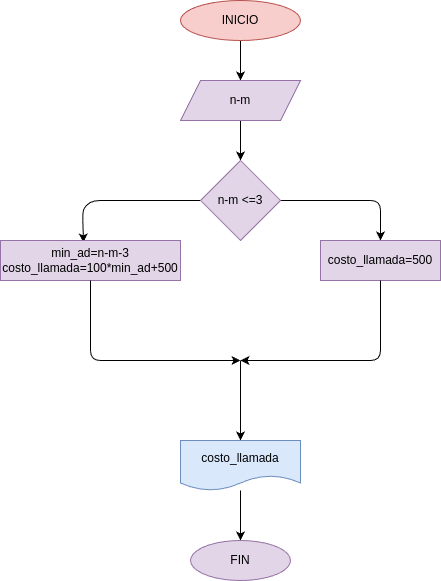

The diagram above was exported from draw.io. Its source (the exported page's mxGraphModel, read from the mxfile embedded in the PNG):
<mxGraphModel dx="633" dy="483" grid="1" gridSize="10" guides="1" tooltips="1" connect="1" arrows="1" fold="1" page="1" pageScale="1" pageWidth="850" pageHeight="1100" math="0" shadow="0">
  <root>
    <mxCell id="0" />
    <mxCell id="1" parent="0" />
    <mxCell id="4" value="" style="edgeStyle=none;html=1;" parent="1" source="2" target="3" edge="1">
      <mxGeometry relative="1" as="geometry" />
    </mxCell>
    <mxCell id="2" value="INICIO" style="ellipse;whiteSpace=wrap;html=1;fillColor=#f8cecc;strokeColor=#b85450;" parent="1" vertex="1">
      <mxGeometry x="180" width="120" height="40" as="geometry" />
    </mxCell>
    <mxCell id="6" value="" style="edgeStyle=none;html=1;" parent="1" source="3" target="5" edge="1">
      <mxGeometry relative="1" as="geometry" />
    </mxCell>
    <mxCell id="3" value="n-m" style="shape=parallelogram;perimeter=parallelogramPerimeter;whiteSpace=wrap;html=1;fixedSize=1;fillColor=#e1d5e7;strokeColor=#9673a6;" parent="1" vertex="1">
      <mxGeometry x="180" y="80" width="120" height="40" as="geometry" />
    </mxCell>
    <mxCell id="8" value="" style="edgeStyle=none;html=1;" parent="1" source="5" target="7" edge="1">
      <mxGeometry relative="1" as="geometry">
        <Array as="points">
          <mxPoint x="380" y="200" />
        </Array>
      </mxGeometry>
    </mxCell>
    <mxCell id="10" value="" style="edgeStyle=none;html=1;entryX=0.461;entryY=0.05;entryDx=0;entryDy=0;entryPerimeter=0;" parent="1" source="5" target="9" edge="1">
      <mxGeometry relative="1" as="geometry">
        <mxPoint x="82" y="230" as="targetPoint" />
        <Array as="points">
          <mxPoint x="90" y="200" />
          <mxPoint x="82" y="210" />
        </Array>
      </mxGeometry>
    </mxCell>
    <mxCell id="5" value="n-m &amp;lt;=3" style="rhombus;whiteSpace=wrap;html=1;fillColor=#e1d5e7;strokeColor=#9673a6;" parent="1" vertex="1">
      <mxGeometry x="200" y="160" width="80" height="80" as="geometry" />
    </mxCell>
    <mxCell id="7" value="costo_llamada=500" style="whiteSpace=wrap;html=1;fillColor=#e1d5e7;strokeColor=#9673a6;" parent="1" vertex="1">
      <mxGeometry x="320" y="240" width="120" height="40" as="geometry" />
    </mxCell>
    <mxCell id="9" value="min_ad=n-m-3&lt;div&gt;costo_llamada=100*min_ad+500&lt;/div&gt;" style="whiteSpace=wrap;html=1;fillColor=#e1d5e7;strokeColor=#9673a6;" parent="1" vertex="1">
      <mxGeometry y="240" width="180" height="40" as="geometry" />
    </mxCell>
    <mxCell id="13" value="" style="endArrow=classic;html=1;exitX=0.5;exitY=1;exitDx=0;exitDy=0;" parent="1" source="9" edge="1">
      <mxGeometry width="50" height="50" relative="1" as="geometry">
        <mxPoint x="180" y="320" as="sourcePoint" />
        <mxPoint x="240" y="360" as="targetPoint" />
        <Array as="points">
          <mxPoint x="90" y="360" />
        </Array>
      </mxGeometry>
    </mxCell>
    <mxCell id="14" value="" style="endArrow=classic;html=1;exitX=0.5;exitY=1;exitDx=0;exitDy=0;" parent="1" source="7" edge="1">
      <mxGeometry width="50" height="50" relative="1" as="geometry">
        <mxPoint x="440" y="320" as="sourcePoint" />
        <mxPoint x="240" y="360" as="targetPoint" />
        <Array as="points">
          <mxPoint x="380" y="360" />
        </Array>
      </mxGeometry>
    </mxCell>
    <mxCell id="15" value="" style="endArrow=classic;html=1;" parent="1" edge="1">
      <mxGeometry width="50" height="50" relative="1" as="geometry">
        <mxPoint x="240" y="360" as="sourcePoint" />
        <mxPoint x="240" y="440" as="targetPoint" />
      </mxGeometry>
    </mxCell>
    <mxCell id="18" value="" style="edgeStyle=none;html=1;" parent="1" source="16" target="17" edge="1">
      <mxGeometry relative="1" as="geometry" />
    </mxCell>
    <mxCell id="16" value="costo_llamada" style="shape=document;whiteSpace=wrap;html=1;boundedLbl=1;fillColor=#dae8fc;strokeColor=#6c8ebf;" parent="1" vertex="1">
      <mxGeometry x="180" y="440" width="120" height="50" as="geometry" />
    </mxCell>
    <mxCell id="17" value="FIN" style="ellipse;whiteSpace=wrap;html=1;fillColor=#e1d5e7;strokeColor=#9673a6;" parent="1" vertex="1">
      <mxGeometry x="190" y="540" width="100" height="40" as="geometry" />
    </mxCell>
  </root>
</mxGraphModel>